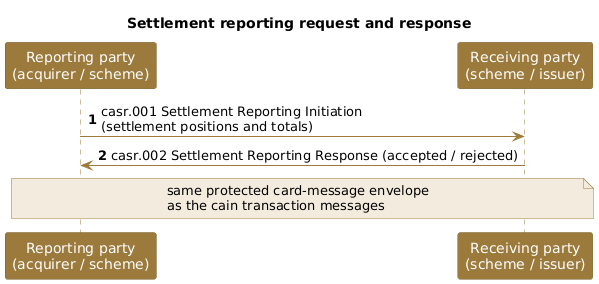

The diagram above was rendered by PlantUML. Its source (embedded in the PNG):
@startuml
title Settlement reporting request and response
autonumber
skinparam shadowing false
skinparam sequence {
  ParticipantBackgroundColor #9C7A3C
  ParticipantBorderColor #7C6030
  ParticipantFontColor white
  LifeLineBorderColor #9C7A3C
  ArrowColor #9C7A3C
}
skinparam noteBackgroundColor #F3EBDD
skinparam noteBorderColor #9C7A3C

participant "Reporting party\n(acquirer / scheme)" as R
participant "Receiving party\n(scheme / issuer)" as V

R -> V : casr.001 Settlement Reporting Initiation\n(settlement positions and totals)
V -> R : casr.002 Settlement Reporting Response (accepted / rejected)
note over R, V : same protected card-message envelope\nas the cain transaction messages
@enduml